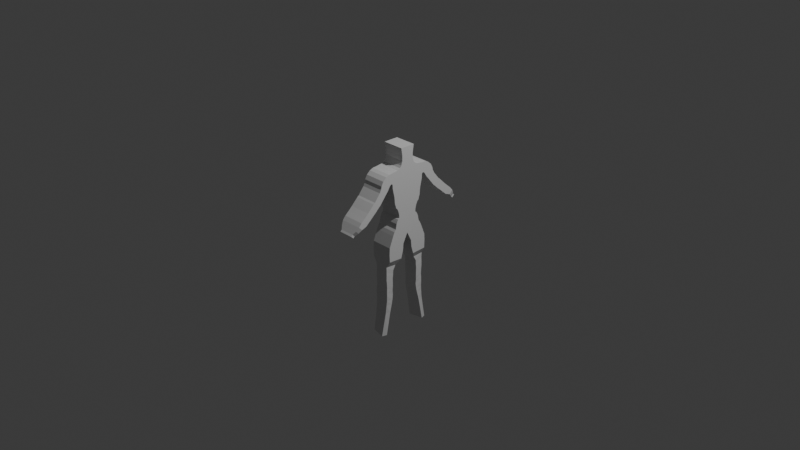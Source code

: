 # Source: Stranger2.blend  (saved by Blender 4.1.24; exported with 4.5.12 LTS)
import bpy
from mathutils import Matrix  # noqa: F401  (used for matrix-valued properties, if any)

bpy.ops.wm.read_factory_settings(use_empty=True)
scene = bpy.context.scene
scene.name = 'Scene'

# ---- collections
col_collection = bpy.data.collections.new('Collection'); scene.collection.children.link(col_collection)

# ---- materials (node trees are filled in below, after node groups)
mat_material = bpy.data.materials.new('Material')
mat_material.alpha_threshold = 0.0
mat_material.use_transparent_shadow = False
mat_material.roughness = 0.5
mat_material.line_color = (0.0, 0.0, 0.0, 1.0)

# ---- material node trees
mat_material.use_nodes = True; mat_material.node_tree.nodes.clear()
_N = mat_material.node_tree.nodes; _L = mat_material.node_tree.links
n0 = _N.new('ShaderNodeOutputMaterial'); n0.name = 'Material Output'; n0.location = (300, 300)
n1 = _N.new('ShaderNodeBsdfPrincipled'); n1.name = 'Principled BSDF'; n1.location = (10, 300)
n1.inputs[3].default_value = 1.45
_L.new(n1.outputs[0], n0.inputs[0])
n0.is_active_output = True

# ---- world
world_world = bpy.data.worlds.new('World'); scene.world = world_world
world_world.use_nodes = True; world_world.node_tree.nodes.clear()
_N = world_world.node_tree.nodes; _L = world_world.node_tree.links
n0 = _N.new('ShaderNodeOutputWorld'); n0.name = 'World Output'; n0.location = (300, 300)
n1 = _N.new('ShaderNodeBackground'); n1.name = 'Background'; n1.location = (10, 300)
n1.inputs[0].default_value = (0.05088, 0.05088, 0.05088, 1.0)
_L.new(n1.outputs[0], n0.inputs[0])
n0.is_active_output = True
world_world.color = (0.05088, 0.05088, 0.05088)
world_world.use_sun_shadow = False
world_world.sun_shadow_jitter_overblur = 0.0

# ---- cameras
cam_camera = bpy.data.cameras.new('Camera')
cam_camera.clip_end = 100.0
cam_camera.ortho_scale = 7.314

# ---- lights
light_light = bpy.data.lights.new('Light', 'POINT')
light_light.transmission_factor = 0.0
light_light.energy = 1000.0
light_light.shadow_soft_size = 0.1
light_light.shadow_maximum_resolution = 0.006
light_light.use_absolute_resolution = True

# ---- meshes
me_cube = bpy.data.meshes.new('Cube')
me_cube.from_pydata([(1.0, 0.9392, 1.0), (1.0, 0.9259, 0.742), (-1.0, 0.9392, 1.0), (-1.0, 0.9259, 0.742), (-1.0, 0.0, 0.742), (1.0, 0.0, 1.0), (-1.0, 0.0, 1.0), (1.0, 0.0, 0.742), (1.0, 1.021, 1.341), (-1.0, 1.021, 1.341), (1.0, 0.0, 1.341), (-1.0, 0.0, 1.341), (1.0, 1.162, 1.645), (-1.0, 1.162, 1.645), (1.0, 0.0, 1.645), (-1.0, 0.0, 1.645), (1.0, 1.288, 1.734), (-1.0, 1.288, 1.734), (1.0, 0.0, 1.734), (-1.0, 0.0, 1.734), (1.0, 1.347, 1.993), (-1.0, 1.347, 1.993), (1.0, 0.0, 1.993), (-1.0, 0.0, 1.993), (1.0, 1.414, 2.149), (-1.0, 1.414, 2.149), (1.0, 0.0, 2.149), (-1.0, 0.0, 2.149), (1.0, 1.48, 2.838), (-1.0, 1.48, 2.838), (1.0, 0.0, 2.838), (-1.0, 0.0, 2.838), (1.0, 1.584, 3.276), (-1.0, 1.584, 3.276), (1.0, 0.0, 3.276), (-1.0, 0.0, 3.276), (1.0, 1.673, 3.683), (-1.0, 1.673, 3.683), (1.0, 0.0, 3.683), (-1.0, 0.0, 3.683), (1.0, 1.673, 3.95), (-1.0, 1.673, 3.95), (1.0, 0.0, 3.95), (-1.0, 0.0, 3.95), (1.0, 1.725, 4.069), (-1.0, 1.725, 4.069), (1.0, 0.0, 4.069), (-1.0, 0.0, 4.069), (1.0, 1.725, 5.025), (-1.0, 1.725, 5.025), (1.0, 0.0, 5.025), (-1.0, 0.0, 5.025), (1.0, 1.123, 5.107), (-1.0, 1.123, 5.107), (1.0, 0.0, 5.107), (-1.0, 0.0, 5.107), (1.0, 0.8396, 5.231), (-1.0, 0.8396, 5.231), (1.0, 0.0, 5.231), (-1.0, 0.0, 5.231), (1.0, 0.7057, 5.432), (-1.0, 0.7057, 5.432), (1.0, 0.0, 5.432), (-1.0, 0.0, 5.432), (1.0, 0.6439, 5.607), (-1.0, 0.6439, 5.607), (1.0, 0.0, 5.607), (-1.0, 0.0, 5.607), (1.0, 0.5822, 5.797), (-1.0, 0.5822, 5.797), (1.0, 0.0, 5.797), (-1.0, 0.0, 5.797), (1.0, 0.5822, 5.977), (-1.0, 0.5822, 5.977), (1.0, 0.0, 5.977), (-1.0, 0.0, 5.977), (1.0, 0.5822, 6.237), (-1.0, 0.5822, 6.237), (1.0, 0.0, 6.237), (-1.0, 0.0, 6.237), (1.0, 0.6934, 6.956), (-1.0, 0.6934, 6.956), (1.0, 0.0, 6.956), (-1.0, 0.0, 6.956), (1.0, 1.067, 0.6234), (-1.0, 1.067, 0.6234), (-1.0, 0.0, 0.6234), (1.0, 0.0, 0.6234), (1.0, 1.148, 0.4603), (-1.0, 1.148, 0.4603), (-1.0, 0.0, 0.4603), (1.0, 0.0, 0.4603), (1.0, 1.237, 0.2601), (-1.0, 1.237, 0.2601), (-1.0, 0.0, 0.2601), (1.0, 0.0, 0.2601), (1.0, 1.282, 0.008117), (-1.0, 1.282, 0.008117), (-1.0, 0.0, 0.008117), (1.0, 0.0, 0.008117), (1.0, 1.334, -0.2217), (-1.0, 1.334, -0.2217), (-1.0, 0.0, -0.2217), (1.0, 0.0, -0.2217), (1.0, 1.482, -0.4218), (-1.0, 1.482, -0.4218), (-1.0, 0.0, -0.4218), (1.0, 0.0, -0.4218), (1.0, 1.63, -0.7554), (-1.0, 1.63, -0.7554), (-1.0, 0.0, -0.9345), (1.0, 0.0, -0.9345), (1.0, 2.029, -1.762), (-1.0, 2.029, -1.762), (-1.0, 0.444, -1.837), (1.0, 0.444, -1.837), (1.0, 2.054, -2.368), (-1.0, 2.054, -2.368), (-1.0, 0.4938, -2.443), (1.0, 0.4938, -2.443), (1.0, 2.027, -3.103), (-1.0, 2.027, -3.103), (-1.0, 0.6971, -3.177), (1.0, 0.6971, -3.177), (0.639, 2.086, -3.719), (-0.672, 2.043, -3.719), (-0.639, 1.037, -3.769), (0.672, 1.08, -3.769), (0.6301, 2.062, -4.179), (-0.6786, 1.974, -4.179), (-0.6301, 1.255, -4.228), (0.6786, 1.343, -4.228), (0.6395, 2.074, -4.573), (-0.6709, 2.017, -4.573), (-0.6395, 1.297, -4.622), (0.6709, 1.354, -4.622), (0.6384, 2.081, -4.979), (-0.6721, 2.027, -4.975), (-0.6406, 1.341, -4.975), (0.6698, 1.395, -4.979), (0.637, 2.049, -5.282), (-0.6734, 1.997, -5.278), (-0.642, 1.337, -5.277), (0.6685, 1.389, -5.281), (0.6353, 2.019, -5.807), (-0.6751, 1.969, -5.803), (-0.6436, 1.331, -5.802), (0.6668, 1.381, -5.806), (0.644, 2.043, -6.154), (-0.6674, 2.033, -6.15), (-0.6554, 1.395, -6.149), (0.6559, 1.405, -6.153), (0.6512, 2.046, -6.563), (-0.66, 2.072, -6.559), (-0.6651, 1.391, -6.558), (0.6461, 1.365, -6.562), (0.6356, 2.044, -7.043), (-0.6755, 2.019, -7.039), (-0.6524, 1.393, -7.039), (0.6588, 1.419, -7.043), (0.6188, 2.087, -7.479), (-0.6898, 2.009, -7.475), (-0.6385, 1.438, -7.475), (0.6701, 1.516, -7.479), (0.5975, 2.166, -8.235), (-0.7048, 2.045, -8.231), (-0.6218, 1.589, -8.231), (0.6805, 1.71, -8.235), (0.5514, 2.574, -10.39), (-0.7263, 2.294, -10.38), (-0.588, 1.852, -10.38), (0.6896, 2.132, -10.39), (1.0, 1.813, 4.083), (-1.0, 1.813, 4.083), (1.0, 2.043, 5.011), (-1.0, 2.043, 5.011), (1.0, 1.883, 4.055), (-1.0, 1.883, 4.055), (1.0, 2.368, 4.879), (-1.0, 2.368, 4.879), (1.0, 1.938, 4.022), (-1.0, 1.938, 4.022), (1.0, 2.701, 4.598), (-1.0, 2.701, 4.598), (1.0, 1.984, 3.966), (-1.0, 1.984, 3.966), (1.0, 2.903, 4.23), (-1.0, 2.903, 4.23), (1.0, 2.222, 3.578), (-1.0, 2.222, 3.578), (1.0, 2.945, 3.994), (-1.0, 2.945, 3.994), (1.0, 2.529, 3.22), (-1.0, 2.529, 3.22), (1.0, 3.104, 3.681), (-1.0, 3.104, 3.681), (1.0, 2.834, 2.84), (-1.0, 2.834, 2.84), (1.0, 3.409, 3.301), (-1.0, 3.409, 3.301), (1.0, 3.06, 2.557), (-1.0, 3.06, 2.557), (1.0, 3.635, 3.017), (-1.0, 3.635, 3.017), (1.0, 3.214, 2.435), (-1.0, 3.214, 2.435), (1.0, 3.789, 2.896), (-1.0, 3.789, 2.896), (1.0, 3.523, 2.13), (-1.0, 3.523, 2.13), (1.0, 4.098, 2.591), (-1.0, 4.098, 2.591), (1.0, 3.877, 1.832), (-1.0, 3.877, 1.832), (1.0, 4.398, 2.292), (-1.0, 4.398, 2.292), (1.0, 4.237, 1.511), (-1.0, 4.237, 1.511), (1.0, 4.758, 1.971), (-1.0, 4.758, 1.971), (1.0, 4.603, 1.195), (-1.0, 4.603, 1.195), (1.0, 5.124, 1.656), (-1.0, 5.124, 1.656), (1.0, 5.067, 1.028), (-1.0, 5.067, 1.028), (1.0, 5.393, 1.336), (-1.0, 5.393, 1.336), (0.8683, 5.343, 0.7463), (-0.8683, 5.343, 0.7463), (0.8683, 5.626, 1.013), (-0.8683, 5.626, 1.013), (0.6729, 5.61, 0.5266), (-0.6729, 5.61, 0.5266), (0.6729, 5.83, 0.7337), (-0.6729, 5.83, 0.7337), (0.6729, 5.748, 0.3803), (-0.6729, 5.748, 0.3803), (0.6729, 5.968, 0.5873), (-0.6729, 5.968, 0.5873)], [], [(4, 6, 2, 3), (3, 2, 0, 1), (1, 0, 5, 7), (4, 3, 85, 86), (0, 2, 9, 8), (9, 11, 15, 13), (5, 0, 8, 10), (2, 6, 11, 9), (14, 12, 16, 18), (8, 9, 13, 12), (10, 8, 12, 14), (18, 16, 20, 22), (13, 15, 19, 17), (12, 13, 17, 16), (20, 21, 25, 24), (17, 19, 23, 21), (16, 17, 21, 20), (24, 25, 29, 28), (22, 20, 24, 26), (21, 23, 27, 25), (28, 29, 33, 32), (26, 24, 28, 30), (25, 27, 31, 29), (34, 32, 36, 38), (30, 28, 32, 34), (29, 31, 35, 33), (38, 36, 40, 42), (33, 35, 39, 37), (32, 33, 37, 36), (42, 40, 44, 46), (37, 39, 43, 41), (36, 37, 41, 40), (45, 49, 175, 173), (41, 43, 47, 45), (40, 41, 45, 44), (48, 49, 53, 52), (46, 44, 48, 50), (45, 47, 51, 49), (53, 55, 59, 57), (50, 48, 52, 54), (49, 51, 55, 53), (58, 56, 60, 62), (52, 53, 57, 56), (54, 52, 56, 58), (62, 60, 64, 66), (57, 59, 63, 61), (56, 57, 61, 60), (64, 65, 69, 68), (61, 63, 67, 65), (60, 61, 65, 64), (68, 69, 73, 72), (66, 64, 68, 70), (65, 67, 71, 69), (72, 73, 77, 76), (70, 68, 72, 74), (69, 71, 75, 73), (76, 77, 81, 80), (74, 72, 76, 78), (73, 75, 79, 77), (80, 81, 83, 82), (78, 76, 80, 82), (77, 79, 83, 81), (86, 85, 89, 90), (3, 1, 84, 85), (1, 7, 87, 84), (90, 89, 93, 94), (85, 84, 88, 89), (84, 87, 91, 88), (92, 95, 99, 96), (89, 88, 92, 93), (88, 91, 95, 92), (96, 99, 103, 100), (94, 93, 97, 98), (93, 92, 96, 97), (100, 103, 107, 104), (98, 97, 101, 102), (97, 96, 100, 101), (106, 105, 109, 110), (102, 101, 105, 106), (101, 100, 104, 105), (110, 109, 113, 114), (105, 104, 108, 109), (104, 107, 111, 108), (115, 114, 118, 119), (109, 108, 112, 113), (111, 110, 114, 115), (108, 111, 115, 112), (118, 117, 121, 122), (112, 115, 119, 116), (114, 113, 117, 118), (113, 112, 116, 117), (121, 120, 124, 125), (117, 116, 120, 121), (119, 118, 122, 123), (116, 119, 123, 120), (127, 126, 130, 131), (123, 122, 126, 127), (120, 123, 127, 124), (122, 121, 125, 126), (130, 129, 133, 134), (124, 127, 131, 128), (126, 125, 129, 130), (125, 124, 128, 129), (135, 134, 138, 139), (129, 128, 132, 133), (131, 130, 134, 135), (128, 131, 135, 132), (136, 139, 143, 140), (132, 135, 139, 136), (134, 133, 137, 138), (133, 132, 136, 137), (142, 141, 145, 146), (138, 137, 141, 142), (137, 136, 140, 141), (139, 138, 142, 143), (147, 146, 150, 151), (141, 140, 144, 145), (143, 142, 146, 147), (140, 143, 147, 144), (150, 149, 153, 154), (144, 147, 151, 148), (146, 145, 149, 150), (145, 144, 148, 149), (154, 153, 157, 158), (149, 148, 152, 153), (151, 150, 154, 155), (148, 151, 155, 152), (159, 158, 162, 163), (153, 152, 156, 157), (155, 154, 158, 159), (152, 155, 159, 156), (162, 161, 165, 166), (156, 159, 163, 160), (158, 157, 161, 162), (157, 156, 160, 161), (165, 164, 168, 169), (161, 160, 164, 165), (163, 162, 166, 167), (160, 163, 167, 164), (169, 168, 171, 170), (167, 166, 170, 171), (164, 167, 171, 168), (166, 165, 169, 170), (175, 174, 178, 179), (44, 45, 173, 172), (49, 48, 174, 175), (48, 44, 172, 174), (178, 176, 180, 182), (172, 173, 177, 176), (174, 172, 176, 178), (173, 175, 179, 177), (181, 183, 187, 185), (177, 179, 183, 181), (179, 178, 182, 183), (176, 177, 181, 180), (187, 186, 190, 191), (183, 182, 186, 187), (180, 181, 185, 184), (182, 180, 184, 186), (190, 188, 192, 194), (184, 185, 189, 188), (186, 184, 188, 190), (185, 187, 191, 189), (195, 194, 198, 199), (189, 191, 195, 193), (191, 190, 194, 195), (188, 189, 193, 192), (199, 198, 202, 203), (192, 193, 197, 196), (194, 192, 196, 198), (193, 195, 199, 197), (202, 200, 204, 206), (196, 197, 201, 200), (198, 196, 200, 202), (197, 199, 203, 201), (207, 206, 210, 211), (201, 203, 207, 205), (203, 202, 206, 207), (200, 201, 205, 204), (208, 209, 213, 212), (204, 205, 209, 208), (206, 204, 208, 210), (205, 207, 211, 209), (214, 212, 216, 218), (210, 208, 212, 214), (209, 211, 215, 213), (211, 210, 214, 215), (219, 218, 222, 223), (213, 215, 219, 217), (215, 214, 218, 219), (212, 213, 217, 216), (222, 220, 224, 226), (216, 217, 221, 220), (218, 216, 220, 222), (217, 219, 223, 221), (225, 227, 231, 229), (221, 223, 227, 225), (223, 222, 226, 227), (220, 221, 225, 224), (231, 230, 234, 235), (227, 226, 230, 231), (224, 225, 229, 228), (226, 224, 228, 230), (234, 232, 236, 238), (228, 229, 233, 232), (230, 228, 232, 234), (229, 231, 235, 233), (236, 237, 239, 238), (233, 235, 239, 237), (235, 234, 238, 239), (232, 233, 237, 236)])
_uv = me_cube.uv_layers.new(name='UVMap')
_uv.uv.foreach_set('vector', [0.375, 0.125, 0.625, 0.125, 0.625, 0.25, 0.375, 0.25, 0.375, 0.25, 0.625, 0.25, 0.625, 0.5, 0.375, 0.5, 0.375, 0.5, 0.625, 0.5, 0.625, 0.625, 0.375, 0.625, 0.375, 0.125, 0.375, 0.25, 0.375, 0.25, 0.375, 0.125, 0.625, 0.5, 0.625, 0.25, 0.625, 0.25, 0.625, 0.5, 0.625, 0.25, 0.625, 0.125, 0.625, 0.125, 0.625, 0.25, 0.625, 0.625, 0.625, 0.5, 0.625, 0.5, 0.625, 0.625, 0.625, 0.25, 0.625, 0.125, 0.625, 0.125, 0.625, 0.25, 0.625, 0.625, 0.625, 0.5, 0.625, 0.5, 0.625, 0.625, 0.625, 0.5, 0.625, 0.25, 0.625, 0.25, 0.625, 0.5, 0.625, 0.625, 0.625, 0.5, 0.625, 0.5, 0.625, 0.625, 0.625, 0.625, 0.625, 0.5, 0.625, 0.5, 0.625, 0.625, 0.625, 0.25, 0.625, 0.125, 0.625, 0.125, 0.625, 0.25, 0.625, 0.5, 0.625, 0.25, 0.625, 0.25, 0.625, 0.5, 0.625, 0.5, 0.625, 0.25, 0.625, 0.25, 0.625, 0.5, 0.625, 0.25, 0.625, 0.125, 0.625, 0.125, 0.625, 0.25, 0.625, 0.5, 0.625, 0.25, 0.625, 0.25, 0.625, 0.5, 0.625, 0.5, 0.625, 0.25, 0.625, 0.25, 0.625, 0.5, 0.625, 0.625, 0.625, 0.5, 0.625, 0.5, 0.625, 0.625, 0.625, 0.25, 0.625, 0.125, 0.625, 0.125, 0.625, 0.25, 0.625, 0.5, 0.625, 0.25, 0.625, 0.25, 0.625, 0.5, 0.625, 0.625, 0.625, 0.5, 0.625, 0.5, 0.625, 0.625, 0.625, 0.25, 0.625, 0.125, 0.625, 0.125, 0.625, 0.25, 0.625, 0.625, 0.625, 0.5, 0.625, 0.5, 0.625, 0.625, 0.625, 0.625, 0.625, 0.5, 0.625, 0.5, 0.625, 0.625, 0.625, 0.25, 0.625, 0.125, 0.625, 0.125, 0.625, 0.25, 0.625, 0.625, 0.625, 0.5, 0.625, 0.5, 0.625, 0.625, 0.625, 0.25, 0.625, 0.125, 0.625, 0.125, 0.625, 0.25, 0.625, 0.5, 0.625, 0.25, 0.625, 0.25, 0.625, 0.5, 0.625, 0.625, 0.625, 0.5, 0.625, 0.5, 0.625, 0.625, 0.625, 0.25, 0.625, 0.125, 0.625, 0.125, 0.625, 0.25, 0.625, 0.5, 0.625, 0.25, 0.625, 0.25, 0.625, 0.5, 0.625, 0.25, 0.625, 0.25, 0.625, 0.25, 0.625, 0.25, 0.625, 0.25, 0.625, 0.125, 0.625, 0.125, 0.625, 0.25, 0.625, 0.5, 0.625, 0.25, 0.625, 0.25, 0.625, 0.5, 0.625, 0.5, 0.625, 0.25, 0.625, 0.25, 0.625, 0.5, 0.625, 0.625, 0.625, 0.5, 0.625, 0.5, 0.625, 0.625, 0.625, 0.25, 0.625, 0.125, 0.625, 0.125, 0.625, 0.25, 0.625, 0.25, 0.625, 0.125, 0.625, 0.125, 0.625, 0.25, 0.625, 0.625, 0.625, 0.5, 0.625, 0.5, 0.625, 0.625, 0.625, 0.25, 0.625, 0.125, 0.625, 0.125, 0.625, 0.25, 0.625, 0.625, 0.625, 0.5, 0.625, 0.5, 0.625, 0.625, 0.625, 0.5, 0.625, 0.25, 0.625, 0.25, 0.625, 0.5, 0.625, 0.625, 0.625, 0.5, 0.625, 0.5, 0.625, 0.625, 0.625, 0.625, 0.625, 0.5, 0.625, 0.5, 0.625, 0.625, 0.625, 0.25, 0.625, 0.125, 0.625, 0.125, 0.625, 0.25, 0.625, 0.5, 0.625, 0.25, 0.625, 0.25, 0.625, 0.5, 0.625, 0.5, 0.625, 0.25, 0.625, 0.25, 0.625, 0.5, 0.625, 0.25, 0.625, 0.125, 0.625, 0.125, 0.625, 0.25, 0.625, 0.5, 0.625, 0.25, 0.625, 0.25, 0.625, 0.5, 0.625, 0.5, 0.625, 0.25, 0.625, 0.25, 0.625, 0.5, 0.625, 0.625, 0.625, 0.5, 0.625, 0.5, 0.625, 0.625, 0.625, 0.25, 0.625, 0.125, 0.625, 0.125, 0.625, 0.25, 0.625, 0.5, 0.625, 0.25, 0.625, 0.25, 0.625, 0.5, 0.625, 0.625, 0.625, 0.5, 0.625, 0.5, 0.625, 0.625, 0.625, 0.25, 0.625, 0.125, 0.625, 0.125, 0.625, 0.25, 0.625, 0.5, 0.625, 0.25, 0.625, 0.25, 0.625, 0.5, 0.625, 0.625, 0.625, 0.5, 0.625, 0.5, 0.625, 0.625, 0.625, 0.25, 0.625, 0.125, 0.625, 0.125, 0.625, 0.25, 0.625, 0.5, 0.875, 0.5, 0.875, 0.625, 0.625, 0.625, 0.625, 0.625, 0.625, 0.5, 0.625, 0.5, 0.625, 0.625, 0.625, 0.25, 0.625, 0.125, 0.625, 0.125, 0.625, 0.25, 0.375, 0.125, 0.375, 0.25, 0.375, 0.25, 0.375, 0.125, 0.375, 0.25, 0.375, 0.5, 0.375, 0.5, 0.375, 0.25, 0.375, 0.5, 0.375, 0.625, 0.375, 0.625, 0.375, 0.5, 0.375, 0.125, 0.375, 0.25, 0.375, 0.25, 0.375, 0.125, 0.375, 0.25, 0.375, 0.5, 0.375, 0.5, 0.375, 0.25, 0.375, 0.5, 0.375, 0.625, 0.375, 0.625, 0.375, 0.5, 0.375, 0.5, 0.375, 0.625, 0.375, 0.625, 0.375, 0.5, 0.375, 0.25, 0.375, 0.5, 0.375, 0.5, 0.375, 0.25, 0.375, 0.5, 0.375, 0.625, 0.375, 0.625, 0.375, 0.5, 0.375, 0.5, 0.375, 0.625, 0.375, 0.625, 0.375, 0.5, 0.375, 0.125, 0.375, 0.25, 0.375, 0.25, 0.375, 0.125, 0.375, 0.25, 0.375, 0.5, 0.375, 0.5, 0.375, 0.25, 0.375, 0.5, 0.375, 0.625, 0.375, 0.625, 0.375, 0.5, 0.375, 0.125, 0.375, 0.25, 0.375, 0.25, 0.375, 0.125, 0.375, 0.25, 0.375, 0.5, 0.375, 0.5, 0.375, 0.25, 0.375, 0.125, 0.375, 0.25, 0.375, 0.25, 0.375, 0.125, 0.375, 0.125, 0.375, 0.25, 0.375, 0.25, 0.375, 0.125, 0.375, 0.25, 0.375, 0.5, 0.375, 0.5, 0.375, 0.25, 0.375, 0.125, 0.375, 0.25, 0.375, 0.25, 0.375, 0.125, 0.375, 0.25, 0.375, 0.5, 0.375, 0.5, 0.375, 0.25, 0.375, 0.5, 0.375, 0.625, 0.375, 0.625, 0.375, 0.5, 0.0, 0.0, 0.0, 0.0, 0.0, 0.0, 0.0, 0.0, 0.375, 0.25, 0.375, 0.5, 0.375, 0.5, 0.375, 0.25, 0.0, 0.0, 0.0, 0.0, 0.0, 0.0, 0.0, 0.0, 0.375, 0.5, 0.375, 0.625, 0.375, 0.625, 0.375, 0.5, 0.375, 0.125, 0.375, 0.25, 0.375, 0.25, 0.375, 0.125, 0.375, 0.5, 0.375, 0.625, 0.375, 0.625, 0.375, 0.5, 0.375, 0.125, 0.375, 0.25, 0.375, 0.25, 0.375, 0.125, 0.375, 0.25, 0.375, 0.5, 0.375, 0.5, 0.375, 0.25, 0.375, 0.25, 0.375, 0.5, 0.375, 0.5, 0.375, 0.25, 0.375, 0.25, 0.375, 0.5, 0.375, 0.5, 0.375, 0.25, 0.0, 0.0, 0.0, 0.0, 0.0, 0.0, 0.0, 0.0, 0.375, 0.5, 0.375, 0.625, 0.375, 0.625, 0.375, 0.5, 0.0, 0.0, 0.0, 0.0, 0.0, 0.0, 0.0, 0.0, 0.0, 0.0, 0.0, 0.0, 0.0, 0.0, 0.0, 0.0, 0.375, 0.5, 0.375, 0.625, 0.375, 0.625, 0.375, 0.5, 0.375, 0.125, 0.375, 0.25, 0.375, 0.25, 0.375, 0.125, 0.375, 0.125, 0.375, 0.25, 0.375, 0.25, 0.375, 0.125, 0.375, 0.5, 0.375, 0.625, 0.375, 0.625, 0.375, 0.5, 0.375, 0.125, 0.375, 0.25, 0.375, 0.25, 0.375, 0.125, 0.375, 0.25, 0.375, 0.5, 0.375, 0.5, 0.375, 0.25, 0.0, 0.0, 0.0, 0.0, 0.0, 0.0, 0.0, 0.0, 0.375, 0.25, 0.375, 0.5, 0.375, 0.5, 0.375, 0.25, 0.0, 0.0, 0.0, 0.0, 0.0, 0.0, 0.0, 0.0, 0.375, 0.5, 0.375, 0.625, 0.375, 0.625, 0.375, 0.5, 0.375, 0.5, 0.375, 0.625, 0.375, 0.625, 0.375, 0.5, 0.375, 0.5, 0.375, 0.625, 0.375, 0.625, 0.375, 0.5, 0.375, 0.125, 0.375, 0.25, 0.375, 0.25, 0.375, 0.125, 0.375, 0.25, 0.375, 0.5, 0.375, 0.5, 0.375, 0.25, 0.375, 0.125, 0.375, 0.25, 0.375, 0.25, 0.375, 0.125, 0.375, 0.125, 0.375, 0.25, 0.375, 0.25, 0.375, 0.125, 0.375, 0.25, 0.375, 0.5, 0.375, 0.5, 0.375, 0.25, 0.0, 0.0, 0.0, 0.0, 0.0, 0.0, 0.0, 0.0, 0.0, 0.0, 0.0, 0.0, 0.0, 0.0, 0.0, 0.0, 0.375, 0.25, 0.375, 0.5, 0.375, 0.5, 0.375, 0.25, 0.0, 0.0, 0.0, 0.0, 0.0, 0.0, 0.0, 0.0, 0.375, 0.5, 0.375, 0.625, 0.375, 0.625, 0.375, 0.5, 0.375, 0.125, 0.375, 0.25, 0.375, 0.25, 0.375, 0.125, 0.375, 0.5, 0.375, 0.625, 0.375, 0.625, 0.375, 0.5, 0.375, 0.125, 0.375, 0.25, 0.375, 0.25, 0.375, 0.125, 0.375, 0.25, 0.375, 0.5, 0.375, 0.5, 0.375, 0.25, 0.375, 0.125, 0.375, 0.25, 0.375, 0.25, 0.375, 0.125, 0.375, 0.25, 0.375, 0.5, 0.375, 0.5, 0.375, 0.25, 0.0, 0.0, 0.0, 0.0, 0.0, 0.0, 0.0, 0.0, 0.375, 0.5, 0.375, 0.625, 0.375, 0.625, 0.375, 0.5, 0.0, 0.0, 0.0, 0.0, 0.0, 0.0, 0.0, 0.0, 0.375, 0.25, 0.375, 0.5, 0.375, 0.5, 0.375, 0.25, 0.0, 0.0, 0.0, 0.0, 0.0, 0.0, 0.0, 0.0, 0.375, 0.5, 0.375, 0.625, 0.375, 0.625, 0.375, 0.5, 0.375, 0.125, 0.375, 0.25, 0.375, 0.25, 0.375, 0.125, 0.375, 0.5, 0.375, 0.625, 0.375, 0.625, 0.375, 0.5, 0.375, 0.125, 0.375, 0.25, 0.375, 0.25, 0.375, 0.125, 0.375, 0.25, 0.375, 0.5, 0.375, 0.5, 0.375, 0.25, 0.375, 0.25, 0.375, 0.5, 0.375, 0.5, 0.375, 0.25, 0.375, 0.25, 0.375, 0.5, 0.375, 0.5, 0.375, 0.25, 0.0, 0.0, 0.0, 0.0, 0.0, 0.0, 0.0, 0.0, 0.375, 0.5, 0.375, 0.625, 0.375, 0.625, 0.375, 0.5, 0.125, 0.5, 0.375, 0.5, 0.375, 0.625, 0.125, 0.625, 0.0, 0.0, 0.0, 0.0, 0.0, 0.0, 0.0, 0.0, 0.375, 0.5, 0.375, 0.625, 0.375, 0.625, 0.375, 0.5, 0.375, 0.125, 0.375, 0.25, 0.375, 0.25, 0.375, 0.125, 0.625, 0.25, 0.625, 0.5, 0.625, 0.5, 0.625, 0.25, 0.625, 0.5, 0.625, 0.25, 0.625, 0.25, 0.625, 0.5, 0.625, 0.25, 0.625, 0.5, 0.625, 0.5, 0.625, 0.25, 0.625, 0.5, 0.625, 0.5, 0.625, 0.5, 0.625, 0.5, 0.625, 0.5, 0.625, 0.5, 0.625, 0.5, 0.625, 0.5, 0.625, 0.5, 0.625, 0.25, 0.625, 0.25, 0.625, 0.5, 0.625, 0.5, 0.625, 0.5, 0.625, 0.5, 0.625, 0.5, 0.625, 0.25, 0.625, 0.25, 0.625, 0.25, 0.625, 0.25, 0.625, 0.25, 0.625, 0.25, 0.625, 0.25, 0.625, 0.25, 0.625, 0.25, 0.625, 0.25, 0.625, 0.25, 0.625, 0.25, 0.625, 0.25, 0.625, 0.5, 0.625, 0.5, 0.625, 0.25, 0.625, 0.5, 0.625, 0.25, 0.625, 0.25, 0.625, 0.5, 0.625, 0.25, 0.625, 0.5, 0.625, 0.5, 0.625, 0.25, 0.625, 0.25, 0.625, 0.5, 0.625, 0.5, 0.625, 0.25, 0.625, 0.5, 0.625, 0.25, 0.625, 0.25, 0.625, 0.5, 0.625, 0.5, 0.625, 0.5, 0.625, 0.5, 0.625, 0.5, 0.625, 0.5, 0.625, 0.5, 0.625, 0.5, 0.625, 0.5, 0.625, 0.5, 0.625, 0.25, 0.625, 0.25, 0.625, 0.5, 0.625, 0.5, 0.625, 0.5, 0.625, 0.5, 0.625, 0.5, 0.625, 0.25, 0.625, 0.25, 0.625, 0.25, 0.625, 0.25, 0.625, 0.25, 0.625, 0.5, 0.625, 0.5, 0.625, 0.25, 0.625, 0.25, 0.625, 0.25, 0.625, 0.25, 0.625, 0.25, 0.625, 0.25, 0.625, 0.5, 0.625, 0.5, 0.625, 0.25, 0.625, 0.5, 0.625, 0.25, 0.625, 0.25, 0.625, 0.5, 0.625, 0.25, 0.625, 0.5, 0.625, 0.5, 0.625, 0.25, 0.625, 0.5, 0.625, 0.25, 0.625, 0.25, 0.625, 0.5, 0.625, 0.5, 0.625, 0.5, 0.625, 0.5, 0.625, 0.5, 0.625, 0.25, 0.625, 0.25, 0.625, 0.25, 0.625, 0.25, 0.625, 0.5, 0.625, 0.5, 0.625, 0.5, 0.625, 0.5, 0.625, 0.5, 0.625, 0.25, 0.625, 0.25, 0.625, 0.5, 0.625, 0.5, 0.625, 0.5, 0.625, 0.5, 0.625, 0.5, 0.625, 0.25, 0.625, 0.25, 0.625, 0.25, 0.625, 0.25, 0.625, 0.25, 0.625, 0.5, 0.625, 0.5, 0.625, 0.25, 0.625, 0.25, 0.625, 0.25, 0.625, 0.25, 0.625, 0.25, 0.625, 0.25, 0.625, 0.5, 0.625, 0.5, 0.625, 0.25, 0.625, 0.5, 0.625, 0.25, 0.625, 0.25, 0.625, 0.5, 0.625, 0.5, 0.625, 0.25, 0.625, 0.25, 0.625, 0.5, 0.625, 0.5, 0.625, 0.25, 0.625, 0.25, 0.625, 0.5, 0.625, 0.5, 0.625, 0.5, 0.625, 0.5, 0.625, 0.5, 0.625, 0.25, 0.625, 0.25, 0.625, 0.25, 0.625, 0.25, 0.625, 0.5, 0.625, 0.5, 0.625, 0.5, 0.625, 0.5, 0.625, 0.5, 0.625, 0.5, 0.625, 0.5, 0.625, 0.5, 0.625, 0.25, 0.625, 0.25, 0.625, 0.25, 0.625, 0.25, 0.625, 0.25, 0.625, 0.5, 0.625, 0.5, 0.625, 0.25, 0.625, 0.25, 0.625, 0.5, 0.625, 0.5, 0.625, 0.25, 0.625, 0.25, 0.625, 0.25, 0.625, 0.25, 0.625, 0.25, 0.625, 0.25, 0.625, 0.5, 0.625, 0.5, 0.625, 0.25, 0.625, 0.5, 0.625, 0.25, 0.625, 0.25, 0.625, 0.5, 0.625, 0.5, 0.625, 0.5, 0.625, 0.5, 0.625, 0.5, 0.625, 0.5, 0.625, 0.25, 0.625, 0.25, 0.625, 0.5, 0.625, 0.5, 0.625, 0.5, 0.625, 0.5, 0.625, 0.5, 0.625, 0.25, 0.625, 0.25, 0.625, 0.25, 0.625, 0.25, 0.625, 0.25, 0.625, 0.25, 0.625, 0.25, 0.625, 0.25, 0.625, 0.25, 0.625, 0.25, 0.625, 0.25, 0.625, 0.25, 0.625, 0.25, 0.625, 0.5, 0.625, 0.5, 0.625, 0.25, 0.625, 0.5, 0.625, 0.25, 0.625, 0.25, 0.625, 0.5, 0.625, 0.25, 0.625, 0.5, 0.625, 0.5, 0.625, 0.25, 0.625, 0.25, 0.625, 0.5, 0.625, 0.5, 0.625, 0.25, 0.625, 0.5, 0.625, 0.25, 0.625, 0.25, 0.625, 0.5, 0.625, 0.5, 0.625, 0.5, 0.625, 0.5, 0.625, 0.5, 0.625, 0.5, 0.625, 0.5, 0.625, 0.5, 0.625, 0.5, 0.625, 0.5, 0.625, 0.25, 0.625, 0.25, 0.625, 0.5, 0.625, 0.5, 0.625, 0.5, 0.625, 0.5, 0.625, 0.5, 0.625, 0.25, 0.625, 0.25, 0.625, 0.25, 0.625, 0.25, 0.625, 0.5, 0.625, 0.25, 0.625, 0.25, 0.625, 0.5, 0.625, 0.25, 0.625, 0.25, 0.625, 0.25, 0.625, 0.25, 0.625, 0.25, 0.625, 0.5, 0.625, 0.5, 0.625, 0.25, 0.625, 0.5, 0.625, 0.25, 0.625, 0.25, 0.625, 0.5])
me_cube.materials.append(mat_material)
me_cube.use_mirror_vertex_groups = False
me_cube.update()

# ---- objects
ob_cube = bpy.data.objects.new('Cube', me_cube)
ob_light = bpy.data.objects.new('Light', light_light)
ob_camera = bpy.data.objects.new('Camera', cam_camera)
ob_empty = bpy.data.objects.new('Empty', None)
ob_empty_001 = bpy.data.objects.new('Empty.001', None)

# ---- transforms, parenting, visibility, modifiers, constraints
ob_cube.location = (0.0, 0.0, 0.0)
ob_cube.scale = (0.1192, 0.1192, 0.1192)
ob_cube.lock_rotations_4d = False
ob_cube.empty_display_type = 'ARROWS'
ob_cube.lineart.crease_threshold = 0.0
_m = ob_cube.modifiers.new('Mirror', 'MIRROR')
_m.use_axis = (False, True, False)
_m.use_mirror_merge = False
ob_light.location = (4.076, 1.005, 5.904)
ob_light.rotation_euler = (0.6503, 0.05522, 1.866)
ob_light.lock_rotations_4d = False
ob_light.empty_display_type = 'ARROWS'
ob_light.color = (0.0, 0.0, 0.0, 0.0)
ob_light.lineart.crease_threshold = 0.0
ob_camera.location = (7.359, -6.926, 4.958)
ob_camera.rotation_euler = (1.109, 0.0, 0.8149)
ob_camera.lock_rotations_4d = False
ob_camera.empty_display_type = 'ARROWS'
ob_camera.color = (0.0, 0.0, 0.0, 0.0)
ob_camera.display_type = 'WIRE'
ob_camera.lineart.crease_threshold = 0.0
ob_empty.location = (1.136, 0.2581, 0.004558)
ob_empty.rotation_euler = (1.571, -0.0, 1.571)
ob_empty.empty_display_type = 'IMAGE'
ob_empty.empty_display_size = 5.0
ob_empty.use_empty_image_alpha = True
ob_empty.color = (1.0, 1.0, 1.0, 0.4252)
ob_empty_001.location = (-1.598, 0.2581, 0.004558)
ob_empty_001.rotation_euler = (1.571, -0.0, 3.142)
ob_empty_001.empty_display_type = 'IMAGE'
ob_empty_001.empty_display_size = 5.0
ob_empty_001.use_empty_image_alpha = True
ob_empty_001.color = (1.0, 1.0, 1.0, 0.4252)

# ---- collection membership
col_collection.objects.link(ob_cube)
col_collection.objects.link(ob_light)
col_collection.objects.link(ob_camera)
col_collection.objects.link(ob_empty)
col_collection.objects.link(ob_empty_001)

# ---- scene / render settings (as saved in the file)
scene.camera = ob_camera
scene.frame_start = 1; scene.frame_end = 250; scene.frame_set(1)
scene.render.engine = 'BLENDER_EEVEE_NEXT'
scene.cycles.sampling_pattern = 'TABULATED_SOBOL'
scene.eevee.ray_tracing_options.trace_max_roughness = 0.0
bpy.context.view_layer.update()
